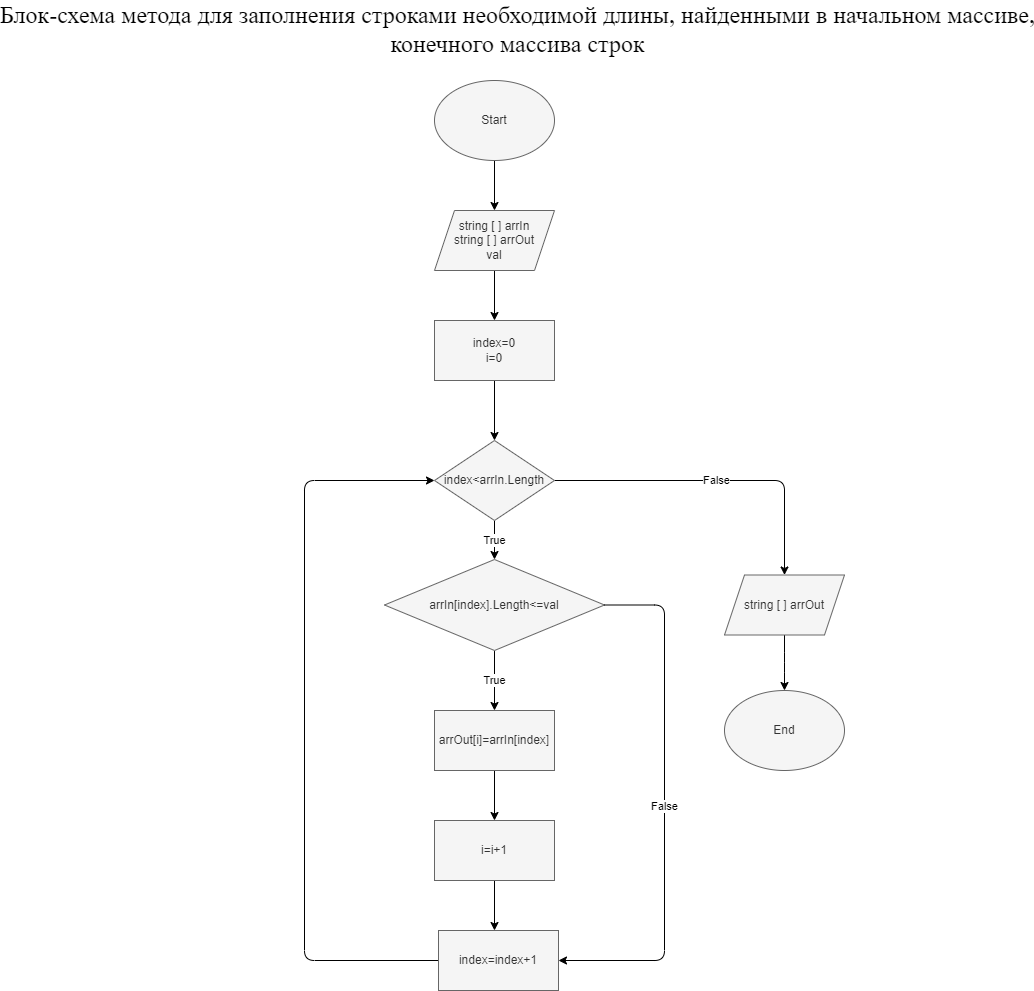

The diagram above was exported from draw.io. Its source (the exported page's mxGraphModel, read from the mxfile embedded in the PNG):
<mxGraphModel dx="1955" dy="414" grid="0" gridSize="10" guides="1" tooltips="1" connect="1" arrows="1" fold="1" page="1" pageScale="1" pageWidth="827" pageHeight="1169" background="#ffffff" math="0" shadow="1">
  <root>
    <mxCell id="0" />
    <mxCell id="1" parent="0" />
    <mxCell id="2" style="edgeStyle=none;html=1;entryX=0.5;entryY=0;entryDx=0;entryDy=0;" parent="1" target="4" edge="1">
      <mxGeometry relative="1" as="geometry">
        <mxPoint x="361" y="161" as="sourcePoint" />
      </mxGeometry>
    </mxCell>
    <mxCell id="3" style="edgeStyle=none;html=1;exitX=0.5;exitY=1;exitDx=0;exitDy=0;entryX=0.5;entryY=0;entryDx=0;entryDy=0;" parent="1" source="4" target="6" edge="1">
      <mxGeometry relative="1" as="geometry" />
    </mxCell>
    <mxCell id="4" value="string [ ] arrIn&lt;br&gt;string [ ] arrOut&lt;br&gt;val" style="shape=parallelogram;perimeter=parallelogramPerimeter;whiteSpace=wrap;html=1;fixedSize=1;fillColor=#f5f5f5;fontColor=#333333;strokeColor=#666666;" parent="1" vertex="1">
      <mxGeometry x="301" y="211" width="120" height="60" as="geometry" />
    </mxCell>
    <mxCell id="5" style="edgeStyle=none;html=1;exitX=0.5;exitY=1;exitDx=0;exitDy=0;entryX=0.5;entryY=0;entryDx=0;entryDy=0;" parent="1" source="6" edge="1">
      <mxGeometry relative="1" as="geometry">
        <mxPoint x="361" y="441" as="targetPoint" />
      </mxGeometry>
    </mxCell>
    <mxCell id="6" value="index=0&lt;br&gt;i=0" style="rounded=0;whiteSpace=wrap;html=1;fillColor=#f5f5f5;fontColor=#333333;strokeColor=#666666;" parent="1" vertex="1">
      <mxGeometry x="301" y="321" width="120" height="60" as="geometry" />
    </mxCell>
    <mxCell id="7" value="True" style="edgeStyle=none;html=1;exitX=0.5;exitY=1;exitDx=0;exitDy=0;entryX=0.5;entryY=0;entryDx=0;entryDy=0;" parent="1" target="10" edge="1">
      <mxGeometry relative="1" as="geometry">
        <mxPoint x="361" y="521" as="sourcePoint" />
      </mxGeometry>
    </mxCell>
    <mxCell id="8" value="False" style="edgeStyle=elbowEdgeStyle;html=1;elbow=vertical;entryX=0.5;entryY=0;entryDx=0;entryDy=0;" parent="1" target="14" edge="1">
      <mxGeometry relative="1" as="geometry">
        <mxPoint x="621" y="481" as="targetPoint" />
        <Array as="points">
          <mxPoint x="611" y="481" />
        </Array>
        <mxPoint x="421" y="481" as="sourcePoint" />
      </mxGeometry>
    </mxCell>
    <mxCell id="9" value="True" style="edgeStyle=none;html=1;entryX=0.5;entryY=0;entryDx=0;entryDy=0;" parent="1" source="10" target="18" edge="1">
      <mxGeometry relative="1" as="geometry" />
    </mxCell>
    <mxCell id="10" value="arrIn[index].Length&amp;lt;=val" style="rhombus;whiteSpace=wrap;html=1;fillColor=#f5f5f5;fontColor=#333333;strokeColor=#666666;" parent="1" vertex="1">
      <mxGeometry x="251" y="560" width="220" height="91" as="geometry" />
    </mxCell>
    <mxCell id="11" style="html=1;exitX=0;exitY=0.5;exitDx=0;exitDy=0;edgeStyle=orthogonalEdgeStyle;elbow=vertical;entryX=0;entryY=0.5;entryDx=0;entryDy=0;exitPerimeter=0;" parent="1" source="12" edge="1">
      <mxGeometry relative="1" as="geometry">
        <mxPoint x="301" y="481" as="targetPoint" />
        <Array as="points">
          <mxPoint x="171" y="961" />
          <mxPoint x="171" y="481" />
        </Array>
      </mxGeometry>
    </mxCell>
    <mxCell id="12" value="index=index+1" style="rounded=0;whiteSpace=wrap;html=1;fillColor=#f5f5f5;fontColor=#333333;strokeColor=#666666;" parent="1" vertex="1">
      <mxGeometry x="305" y="931" width="120" height="60" as="geometry" />
    </mxCell>
    <mxCell id="13" style="edgeStyle=elbowEdgeStyle;html=1;exitX=0.5;exitY=1;exitDx=0;exitDy=0;entryX=0.5;entryY=0;entryDx=0;entryDy=0;" parent="1" source="14" target="15" edge="1">
      <mxGeometry relative="1" as="geometry" />
    </mxCell>
    <mxCell id="14" value="string [ ] arrOut" style="shape=parallelogram;perimeter=parallelogramPerimeter;whiteSpace=wrap;html=1;fixedSize=1;fillColor=#f5f5f5;fontColor=#333333;strokeColor=#666666;" parent="1" vertex="1">
      <mxGeometry x="591" y="575.5" width="120" height="60" as="geometry" />
    </mxCell>
    <mxCell id="15" value="End" style="ellipse;whiteSpace=wrap;html=1;fillColor=#f5f5f5;fontColor=#333333;strokeColor=#666666;" parent="1" vertex="1">
      <mxGeometry x="591" y="691" width="120" height="80" as="geometry" />
    </mxCell>
    <mxCell id="16" value="Start" style="ellipse;whiteSpace=wrap;html=1;fillColor=#f5f5f5;fontColor=#333333;strokeColor=#666666;" parent="1" vertex="1">
      <mxGeometry x="301" y="81" width="120" height="80" as="geometry" />
    </mxCell>
    <mxCell id="17" value="index&amp;lt;arrIn.Length" style="rhombus;whiteSpace=wrap;html=1;fillColor=#f5f5f5;fontColor=#333333;strokeColor=#666666;" parent="1" vertex="1">
      <mxGeometry x="301" y="441" width="120" height="80" as="geometry" />
    </mxCell>
    <mxCell id="18" value="&#10;&#10;&lt;span style=&quot;color: rgb(240, 240, 240); font-family: helvetica; font-size: 12px; font-style: normal; font-weight: 400; letter-spacing: normal; text-align: center; text-indent: 0px; text-transform: none; word-spacing: 0px; background-color: rgb(42, 42, 42); display: inline; float: none;&quot;&gt;arrOut[i]=arrIn[index]&lt;/span&gt;&#10;&#10;" style="rounded=0;whiteSpace=wrap;html=1;" parent="1" vertex="1">
      <mxGeometry x="301" y="711" width="120" height="60" as="geometry" />
    </mxCell>
    <mxCell id="19" value="" style="rounded=0;whiteSpace=wrap;html=1;" parent="1" vertex="1">
      <mxGeometry x="301" y="711" width="120" height="60" as="geometry" />
    </mxCell>
    <mxCell id="20" style="edgeStyle=none;html=1;exitX=0.5;exitY=1;exitDx=0;exitDy=0;entryX=0.5;entryY=0;entryDx=0;entryDy=0;" parent="1" source="21" target="23" edge="1">
      <mxGeometry relative="1" as="geometry" />
    </mxCell>
    <mxCell id="21" value="arrOut[i]=arrIn[index]" style="rounded=0;whiteSpace=wrap;html=1;fillColor=#f5f5f5;fontColor=#333333;strokeColor=#666666;" parent="1" vertex="1">
      <mxGeometry x="301" y="711" width="120" height="60" as="geometry" />
    </mxCell>
    <mxCell id="22" style="edgeStyle=none;html=1;exitX=0.5;exitY=1;exitDx=0;exitDy=0;" parent="1" source="23" edge="1">
      <mxGeometry relative="1" as="geometry">
        <mxPoint x="361" y="931" as="targetPoint" />
      </mxGeometry>
    </mxCell>
    <mxCell id="23" value="i=i+1" style="rounded=0;whiteSpace=wrap;html=1;fillColor=#f5f5f5;fontColor=#333333;strokeColor=#666666;" parent="1" vertex="1">
      <mxGeometry x="301" y="821" width="120" height="60" as="geometry" />
    </mxCell>
    <mxCell id="24" value="False" style="edgeStyle=orthogonalEdgeStyle;html=1;elbow=vertical;exitX=1;exitY=0.5;exitDx=0;exitDy=0;entryX=1;entryY=0.5;entryDx=0;entryDy=0;" parent="1" source="10" target="12" edge="1">
      <mxGeometry relative="1" as="geometry">
        <mxPoint x="521" y="961" as="targetPoint" />
        <Array as="points">
          <mxPoint x="531" y="606" />
          <mxPoint x="531" y="961" />
        </Array>
        <mxPoint x="481" y="611" as="sourcePoint" />
      </mxGeometry>
    </mxCell>
    <mxCell id="25" value="&lt;div&gt;&lt;span&gt;Блок-схема метода для заполнения строками необходимой длины, найденными в начальном массиве,&lt;/span&gt;&lt;/div&gt;&lt;div&gt;&lt;span&gt;конечного массива строк&lt;/span&gt;&lt;/div&gt;" style="text;strokeColor=none;fillColor=none;html=1;fontSize=24;fontStyle=0;verticalAlign=middle;align=center;fontFamily=Times New Roman;fontColor=#000000;" parent="1" vertex="1">
      <mxGeometry x="334" y="10" width="100" height="40" as="geometry" />
    </mxCell>
  </root>
</mxGraphModel>